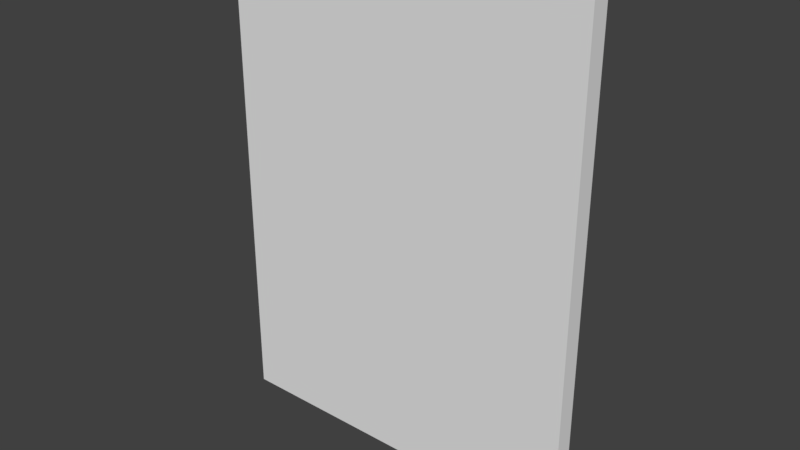 # Source: revista.blend  (saved by Blender 2.78.0; exported with 4.5.12 LTS)
import bpy
from mathutils import Matrix  # noqa: F401  (used for matrix-valued properties, if any)

bpy.ops.wm.read_factory_settings(use_empty=True)
scene = bpy.context.scene
scene.name = 'Scene'

# ---- collections
col_collection_1 = bpy.data.collections.new('Collection 1'); scene.collection.children.link(col_collection_1)

# ---- materials (node trees are filled in below, after node groups)
mat_mat_revista = bpy.data.materials.new('mat_revista')
mat_mat_revista.alpha_threshold = 0.0
mat_mat_revista.use_transparent_shadow = False
mat_mat_revista.roughness = 0.5
mat_mat_revista.line_color = (0.0, 0.0, 0.0, 1.0)

# ---- node groups
ng_auto_smooth = bpy.data.node_groups.new('Auto Smooth', 'GeometryNodeTree')
_s = ng_auto_smooth.interface.new_socket(name='Geometry', in_out='OUTPUT', socket_type='NodeSocketGeometry')
_s = ng_auto_smooth.interface.new_socket(name='Geometry', in_out='INPUT', socket_type='NodeSocketGeometry')
_s = ng_auto_smooth.interface.new_socket(name='Angle', in_out='INPUT', socket_type='NodeSocketFloat')
_s.subtype = 'ANGLE'
_s.min_value = 0.0
_s.max_value = 3.142
ng_auto_smooth.is_modifier = True
_N = ng_auto_smooth.nodes; _L = ng_auto_smooth.links
n0 = _N.new('NodeGroupOutput'); n0.name = 'Group Output'; n0.location = (480, -100)
n1 = _N.new('NodeGroupInput'); n1.name = 'Group Input'; n1.location = (-420, -300)
n2 = _N.new('NodeGroupInput'); n2.name = 'Group Input.001'; n2.location = (-60, -100)
n3 = _N.new('GeometryNodeSetShadeSmooth'); n3.name = 'Set Shade Smooth'; n3.location = (120, -100)
n3.domain = 'EDGE'
n4 = _N.new('GeometryNodeSetShadeSmooth'); n4.name = 'Set Shade Smooth.001'; n4.location = (300, -100)
n5 = _N.new('GeometryNodeInputMeshEdgeAngle'); n5.name = 'Edge Angle'; n5.location = (-420, -220)
n6 = _N.new('GeometryNodeInputEdgeSmooth'); n6.name = 'Is Edge Smooth'; n6.location = (-60, -160)
n7 = _N.new('GeometryNodeInputShadeSmooth'); n7.name = 'Is Face Smooth'; n7.location = (-240, -340)
n8 = _N.new('FunctionNodeBooleanMath'); n8.name = 'Boolean Math'; n8.location = (-60, -220)
n9 = _N.new('FunctionNodeCompare'); n9.name = 'Compare'; n9.location = (-240, -180)
n9.operation = 'LESS_EQUAL'
_L.new(n5.outputs[0], n9.inputs[0])
_L.new(n4.outputs[0], n0.inputs[0])
_L.new(n1.outputs[1], n9.inputs[1])
_L.new(n9.outputs[0], n8.inputs[0])
_L.new(n7.outputs[0], n8.inputs[1])
_L.new(n2.outputs[0], n3.inputs[0])
_L.new(n6.outputs[0], n3.inputs[1])
_L.new(n3.outputs[0], n4.inputs[0])
_L.new(n8.outputs[0], n3.inputs[2])
n0.is_active_output = True

# ---- material node trees

# ---- world
world_world = bpy.data.worlds.new('World'); scene.world = world_world
world_world.color = (0.05088, 0.05088, 0.05088)
world_world.use_sun_shadow = False
world_world.sun_shadow_jitter_overblur = 0.0
world_world.cycles.sampling_method = 'MANUAL'

# ---- meshes
me_revista = bpy.data.meshes.new('revista')
me_revista.from_pydata([(0.1, 0.004973, -0.1325), (0.1, -0.004973, -0.1325), (-0.1, -0.004973, -0.1325), (-0.1, 0.004973, -0.1325), (0.1, 0.004973, 0.1325), (0.1, -0.004973, 0.1325), (-0.1, -0.004973, 0.1325), (-0.1, 0.004973, 0.1325)], [], [(0, 1, 2, 3), (4, 7, 6, 5), (0, 4, 5, 1), (1, 5, 6, 2), (2, 6, 7, 3), (4, 0, 3, 7)])
_uv = me_revista.uv_layers.new(name='UVMap')
_uv.uv.foreach_set('vector', [0.9735, 0.5059, 0.9947, 0.5059, 0.9947, 0.9941, 0.9735, 0.9941, 0.9947, 0.005859, 0.9947, 0.4941, 0.9735, 0.4941, 0.9735, 0.00586, 0.9311, 0.005859, 0.9311, 0.6895, 0.9099, 0.6895, 0.9099, 0.005859, 0.4576, 0.6895, 0.4576, 0.00586, 0.8993, 0.005859, 0.8993, 0.6895, 0.9629, 0.005859, 0.9629, 0.6895, 0.9417, 0.6895, 0.9417, 0.005859, 0.447, 0.005859, 0.447, 0.6895, 0.005301, 0.6895, 0.0053, 0.005859])
_ca = me_revista.color_attributes.new('Col', 'BYTE_COLOR', 'CORNER')
_ca.data.foreach_set('color', [1.0, 0.9473, 0.05127, 1.0, 1.0, 0.9473, 0.05127, 1.0, 1.0, 0.9473, 0.05127, 1.0, 1.0, 0.9473, 0.05127, 1.0, 1.0, 0.9473, 0.05127, 1.0, 1.0, 0.9473, 0.05127, 1.0, 1.0, 0.9473, 0.05127, 1.0, 1.0, 0.9473, 0.05127, 1.0, 1.0, 0.9473, 0.05127, 1.0, 1.0, 0.9473, 0.05127, 1.0, 1.0, 0.9473, 0.05127, 1.0, 1.0, 0.9473, 0.05127, 1.0, 1.0, 0.02029, 0.09759, 1.0, 1.0, 0.02029, 0.09759, 1.0, 1.0, 0.02029, 0.09759, 1.0, 1.0, 0.02029, 0.09759, 1.0, 0.04374, 1.0, 0.2346, 1.0, 0.04374, 1.0, 0.2346, 1.0, 0.04374, 1.0, 0.2346, 1.0, 0.04374, 1.0, 0.2346, 1.0, 0.04374, 1.0, 0.2346, 1.0, 0.04374, 1.0, 0.2346, 1.0, 0.04374, 1.0, 0.2346, 1.0, 0.04374, 1.0, 0.2346, 1.0])
me_revista.materials.append(mat_mat_revista)
me_revista.use_remesh_preserve_volume = False
me_revista.use_remesh_preserve_attributes = False
me_revista.use_mirror_vertex_groups = False
me_revista.use_paint_bone_selection = False
me_revista.use_paint_mask = True
me_revista.update()

# ---- objects
ob_revista = bpy.data.objects.new('revista', me_revista)

# ---- transforms, parenting, visibility, modifiers, constraints
ob_revista.location = (0.0, 0.0, 0.0)
ob_revista.lock_rotations_4d = False
ob_revista.empty_display_type = 'ARROWS'
ob_revista.lineart.crease_threshold = 0.0
_m = ob_revista.modifiers.new('Auto Smooth', 'NODES')
_m.node_group = ng_auto_smooth
_gi = [s.identifier for s in ng_auto_smooth.interface.items_tree if s.item_type == 'SOCKET' and s.in_out == 'INPUT']
_m[_gi[1]] = 3.142  # Angle

# ---- collection membership
col_collection_1.objects.link(ob_revista)

# ---- scene / render settings (as saved in the file)
scene.frame_start = 1; scene.frame_end = 250; scene.frame_set(1)
scene.render.engine = 'BLENDER_EEVEE_NEXT'
scene.render.resolution_percentage = 50
scene.render.dither_intensity = 0.0
scene.cycles.use_denoising = False
scene.cycles.samples = 128
scene.cycles.sampling_pattern = 'TABULATED_SOBOL'
scene.cycles.light_sampling_threshold = 0.0
scene.cycles.use_adaptive_sampling = False
scene.cycles.use_light_tree = False
scene.cycles.blur_glossy = 0.0
scene.cycles.sample_clamp_indirect = 0.0
scene.view_settings.view_transform = 'Standard'
bpy.context.view_layer.update()

# ---- added for rendering (the .blend has no active camera and no usable light): camera, sun
cam_auto = bpy.data.cameras.new('AutoCamera')
cam_auto.lens = 50.0
cam_auto.sensor_width = 36.0
cam_auto.clip_end = 1000.0
ob_auto_camera = bpy.data.objects.new('AutoCamera', cam_auto)
scene.collection.objects.link(ob_auto_camera)
ob_auto_camera.location = (0.307314, -0.368777, 0.245851)
ob_auto_camera.rotation_euler = (1.09748, -7.21219e-08, 0.694738)
scene.camera = ob_auto_camera
light_auto_sun = bpy.data.lights.new('AutoSun', 'SUN')
light_auto_sun.energy = 3.0
light_auto_sun.angle = 0.0523599
ob_auto_sun = bpy.data.objects.new('AutoSun', light_auto_sun)
scene.collection.objects.link(ob_auto_sun)
ob_auto_sun.rotation_euler = (0.872665, 0.174533, 0.523599)
bpy.context.view_layer.update()
